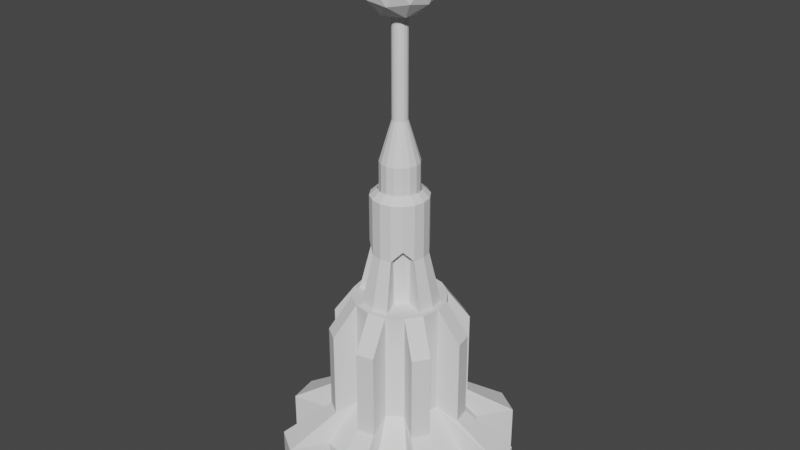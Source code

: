 # Source: TowerAutoRepair.blend  (saved by Blender 3.3.6; exported with 4.5.12 LTS)
import bpy
from mathutils import Matrix  # noqa: F401  (used for matrix-valued properties, if any)

bpy.ops.wm.read_factory_settings(use_empty=True)
scene = bpy.context.scene
scene.name = 'Scene'

# ---- collections
col_collection = bpy.data.collections.new('Collection'); scene.collection.children.link(col_collection)

# ---- world
world_world = bpy.data.worlds.new('World'); scene.world = world_world
world_world.use_nodes = True; world_world.node_tree.nodes.clear()
_N = world_world.node_tree.nodes; _L = world_world.node_tree.links
n0 = _N.new('ShaderNodeOutputWorld'); n0.name = 'World Output'; n0.location = (300, 300)
n1 = _N.new('ShaderNodeBackground'); n1.name = 'Background'; n1.location = (10, 300)
n1.inputs[0].default_value = (0.05088, 0.05088, 0.05088, 1.0)
_L.new(n1.outputs[0], n0.inputs[0])
n0.is_active_output = True
world_world.color = (0.05088, 0.05088, 0.05088)
world_world.use_sun_shadow = False
world_world.sun_shadow_jitter_overblur = 0.0

# ---- meshes
me_cylinder = bpy.data.meshes.new('Cylinder')
me_cylinder.from_pydata([(2.959e-09, 1.184, 0.9545), (-0.5682, 1.672, 0.9545), (0.4533, 1.094, 0.9545), (-0.3328, 0.9792, 2.717), (0.8375, 0.8375, 0.9545), (-0.7773, 0.6821, 2.717), (1.094, 0.4533, 0.9545), (-1.327, 1.165, 0.9545), (1.184, 2.907e-09, 0.9545), (-1.584, 0.7805, 0.9545), (1.094, -0.4533, 0.9545), (-0.9277, 0.4571, 2.717), (0.8375, -0.8375, 0.9545), (-1.032, -0.0673, 2.717), (0.4533, -1.094, 0.9545), (-1.762, -0.1149, 0.9545), (2.959e-09, -1.184, 0.9545), (-1.672, -0.5682, 0.9545), (-0.4533, -1.094, 0.9545), (-0.9792, -0.3328, 2.717), (-0.8375, -0.8375, 0.9545), (-0.6821, -0.7773, 2.717), (-1.094, -0.4533, 0.9545), (-1.165, -1.327, 0.9545), (-1.184, 2.907e-09, 0.9545), (-0.7805, -1.584, 0.9545), (-1.094, 0.4533, 0.9545), (-0.4571, -0.9277, 2.717), (-0.8375, 0.8375, 0.9545), (0.0673, -1.032, 2.717), (-0.4533, 1.094, 0.9545), (0.1149, -1.762, 0.9545), (0.2654, 0.6408, 3.203), (1.712e-09, 0.6936, 3.203), (0.4905, 0.4905, 3.203), (0.6408, 0.2654, 3.203), (0.6936, 1.169e-09, 3.203), (0.6408, -0.2654, 3.203), (0.4905, -0.4905, 3.203), (0.2654, -0.6408, 3.203), (1.712e-09, -0.6936, 3.203), (-0.2654, -0.6408, 3.203), (-0.4905, -0.4905, 3.203), (-0.6408, -0.2654, 3.203), (-0.6936, 1.169e-09, 3.203), (-0.6408, 0.2654, 3.203), (-0.4905, 0.4905, 3.203), (-0.2654, 0.6408, 3.203), (0.5682, -1.672, 0.9545), (0.3328, -0.9792, 2.717), (0.7773, -0.6821, 2.717), (1.327, -1.165, 0.9545), (1.584, -0.7805, 0.9545), (0.9277, -0.4571, 2.717), (1.032, 0.0673, 2.717), (1.762, 0.1149, 0.9545), (1.672, 0.5682, 0.9545), (0.9792, 0.3328, 2.717), (0.6821, 0.7773, 2.717), (1.165, 1.327, 0.9545), (0.7805, 1.584, 0.9545), (0.4571, 0.9277, 2.717), (-0.0673, 1.032, 2.717), (-0.1149, 1.762, 0.9545), (1.712e-09, 0.6936, 1.541), (0.2654, 0.6408, 1.541), (0.4905, 0.4905, 1.541), (0.6408, 0.2654, 1.541), (0.6936, 1.169e-09, 1.541), (0.6408, -0.2654, 1.541), (0.4905, -0.4905, 1.541), (0.2654, -0.6408, 1.541), (1.712e-09, -0.6936, 1.541), (-0.2654, -0.6408, 1.541), (-0.4905, -0.4905, 1.541), (-0.6408, -0.2654, 1.541), (-0.6936, 1.169e-09, 1.541), (-0.6408, 0.2654, 1.541), (-0.4905, 0.4905, 1.541), (-0.2654, 0.6408, 1.541), (-0.3328, 0.9792, 1.42), (-0.7773, 0.6821, 1.42), (-0.9277, 0.4571, 1.42), (-1.032, -0.0673, 1.42), (-0.9792, -0.3328, 1.42), (-0.6821, -0.7773, 1.42), (-0.4571, -0.9277, 1.42), (0.0673, -1.032, 1.42), (0.3328, -0.9792, 1.42), (0.7773, -0.6821, 1.42), (0.9277, -0.4571, 1.42), (1.032, 0.0673, 1.42), (0.9792, 0.3328, 1.42), (0.6821, 0.7773, 1.42), (0.4571, 0.9277, 1.42), (-0.0673, 1.032, 1.42), (3.367e-09, 1.184, 0.2646), (0.4533, 1.094, 0.2646), (0.8375, 0.8375, 0.2646), (1.094, 0.4533, 0.2646), (1.184, 2.907e-09, 0.2646), (1.094, -0.4533, 0.2646), (0.8375, -0.8375, 0.2646), (0.4533, -1.094, 0.2646), (3.367e-09, -1.184, 0.2646), (-0.4533, -1.094, 0.2646), (-0.8375, -0.8375, 0.2646), (-1.094, -0.4533, 0.2646), (-1.184, 2.907e-09, 0.2646), (-1.094, 0.4533, 0.2646), (-0.8375, 0.8375, 0.2646), (-0.4533, 1.094, 0.2646), (0.5682, -1.672, 0.2646), (-1.762, -0.1149, 0.2646), (-1.672, -0.5682, 0.2646), (-0.5682, 1.672, 0.2646), (1.165, 1.327, 0.2646), (0.7805, 1.584, 0.2646), (1.327, -1.165, 0.2646), (-0.1149, 1.762, 0.2646), (1.584, -0.7805, 0.2646), (-1.165, -1.327, 0.2646), (-0.7805, -1.584, 0.2646), (-1.327, 1.165, 0.2646), (-1.584, 0.7805, 0.2646), (0.1149, -1.762, 0.2646), (1.762, 0.1149, 0.2646), (1.672, 0.5682, 0.2646)], [], [(64, 33, 32, 65), (73, 41, 27, 86), (66, 34, 35, 67), (23, 20, 106, 121), (68, 36, 37, 69), (77, 45, 11, 82), (70, 38, 39, 71), (68, 8, 55, 91), (72, 40, 41, 73), (35, 36, 54, 57), (74, 42, 43, 75), (72, 16, 31, 87), (76, 44, 45, 77), (16, 18, 105, 104), (76, 24, 15, 83), (78, 46, 47, 79), (39, 40, 29, 49), (56, 55, 126, 127), (67, 35, 57, 92), (22, 17, 114, 107), (43, 44, 13, 19), (71, 39, 49, 88), (10, 52, 120, 101), (47, 33, 62, 3), (75, 43, 19, 84), (66, 4, 59, 93), (24, 26, 109, 108), (32, 34, 58, 61), (79, 47, 3, 80), (70, 12, 51, 89), (6, 56, 127, 99), (37, 38, 50, 53), (74, 20, 23, 85), (65, 32, 61, 94), (15, 24, 108, 113), (41, 42, 21, 27), (64, 0, 63, 95), (78, 28, 7, 81), (69, 37, 53, 90), (63, 0, 96, 119), (45, 46, 5, 11), (80, 3, 62, 95), (82, 11, 5, 81), (84, 19, 13, 83), (86, 27, 21, 85), (88, 49, 29, 87), (90, 53, 50, 89), (92, 57, 54, 91), (94, 61, 58, 93), (32, 33, 47, 46, 45, 44, 43, 42, 41, 40, 39, 38, 37, 36, 35, 34), (60, 94, 93, 59), (56, 92, 91, 55), (52, 90, 89, 51), (48, 88, 87, 31), (25, 86, 85, 23), (17, 84, 83, 15), (9, 82, 81, 7), (1, 80, 95, 63), (10, 69, 90, 52), (46, 78, 81, 5), (33, 64, 95, 62), (2, 65, 94, 60), (42, 74, 85, 21), (38, 70, 89, 50), (30, 79, 80, 1), (34, 66, 93, 58), (22, 75, 84, 17), (14, 71, 88, 48), (6, 67, 92, 56), (28, 78, 79, 30), (44, 76, 83, 13), (24, 76, 77, 26), (40, 72, 87, 29), (20, 74, 75, 22), (16, 72, 73, 18), (36, 68, 91, 54), (12, 70, 71, 14), (26, 77, 82, 9), (8, 68, 69, 10), (4, 66, 67, 6), (18, 73, 86, 25), (0, 64, 65, 2), (110, 109, 124, 123), (100, 99, 127, 126), (96, 97, 98, 99, 100, 101, 102, 103, 104, 105, 106, 107, 108, 109, 110, 111), (104, 103, 112, 125), (108, 107, 114, 113), (96, 111, 115, 119), (98, 97, 117, 116), (102, 101, 120, 118), (106, 105, 122, 121), (25, 23, 121, 122), (8, 10, 101, 100), (0, 2, 97, 96), (30, 1, 115, 111), (1, 63, 119, 115), (18, 25, 122, 105), (60, 59, 116, 117), (59, 4, 98, 116), (28, 30, 111, 110), (7, 28, 110, 123), (48, 31, 125, 112), (26, 9, 124, 109), (20, 22, 107, 106), (2, 60, 117, 97), (9, 7, 123, 124), (12, 14, 103, 102), (51, 12, 102, 118), (4, 6, 99, 98), (52, 51, 118, 120), (31, 16, 104, 125), (17, 15, 113, 114), (14, 48, 112, 103), (55, 8, 100, 126)])
_uv = me_cylinder.uv_layers.new(name='UVMap')
_uv.uv.foreach_set('vector', [1.0, 0.625, 1.0, 1.0, 0.9375, 1.0, 0.9375, 0.625, 0.4375, 0.625, 0.4375, 1.0, 0.4375, 1.0, 0.4375, 0.625, 0.875, 0.625, 0.875, 1.0, 0.8125, 1.0, 0.8125, 0.625, 0.375, 0.5, 0.375, 0.5, 0.375, 0.5, 0.375, 0.5, 0.75, 0.625, 0.75, 1.0, 0.6875, 1.0, 0.6875, 0.625, 0.1875, 0.625, 0.1875, 1.0, 0.1875, 1.0, 0.1875, 0.625, 0.625, 0.625, 0.625, 1.0, 0.5625, 1.0, 0.5625, 0.625, 0.75, 0.625, 0.75, 0.5, 0.75, 0.5, 0.75, 0.625, 0.5, 0.625, 0.5, 1.0, 0.4375, 1.0, 0.4375, 0.625, 0.8125, 1.0, 0.75, 1.0, 0.75, 1.0, 0.8125, 1.0, 0.375, 0.625, 0.375, 1.0, 0.3125, 1.0, 0.3125, 0.625, 0.5, 0.625, 0.5, 0.5, 0.5, 0.5, 0.5, 0.625, 0.25, 0.625, 0.25, 1.0, 0.1875, 1.0, 0.1875, 0.625, 0.5, 0.5, 0.4375, 0.5, 0.4375, 0.5, 0.5, 0.5, 0.25, 0.625, 0.25, 0.5, 0.25, 0.5, 0.25, 0.625, 0.125, 0.625, 0.125, 1.0, 0.0625, 1.0, 0.0625, 0.625, 0.5625, 1.0, 0.5, 1.0, 0.5, 1.0, 0.5625, 1.0, 0.8125, 0.5, 0.75, 0.5, 0.75, 0.5, 0.8125, 0.5, 0.8125, 0.625, 0.8125, 1.0, 0.8125, 1.0, 0.8125, 0.625, 0.3125, 0.5, 0.3125, 0.5, 0.3125, 0.5, 0.3125, 0.5, 0.3125, 1.0, 0.25, 1.0, 0.25, 1.0, 0.3125, 1.0, 0.5625, 0.625, 0.5625, 1.0, 0.5625, 1.0, 0.5625, 0.625, 0.6875, 0.5, 0.6875, 0.5, 0.6875, 0.5, 0.6875, 0.5, 0.0625, 1.0, 0.0, 1.0, 0.0, 1.0, 0.0625, 1.0, 0.3125, 0.625, 0.3125, 1.0, 0.3125, 1.0, 0.3125, 0.625, 0.875, 0.625, 0.875, 0.5, 0.875, 0.5, 0.875, 0.625, 0.25, 0.5, 0.1875, 0.5, 0.1875, 0.5, 0.25, 0.5, 0.9375, 1.0, 0.875, 1.0, 0.875, 1.0, 0.9375, 1.0, 0.0625, 0.625, 0.0625, 1.0, 0.0625, 1.0, 0.0625, 0.625, 0.625, 0.625, 0.625, 0.5, 0.625, 0.5, 0.625, 0.625, 0.8125, 0.5, 0.8125, 0.5, 0.8125, 0.5, 0.8125, 0.5, 0.6875, 1.0, 0.625, 1.0, 0.625, 1.0, 0.6875, 1.0, 0.375, 0.625, 0.375, 0.5, 0.375, 0.5, 0.375, 0.625, 0.9375, 0.625, 0.9375, 1.0, 0.9375, 1.0, 0.9375, 0.625, 0.25, 0.5, 0.25, 0.5, 0.25, 0.5, 0.25, 0.5, 0.4375, 1.0, 0.375, 1.0, 0.375, 1.0, 0.4375, 1.0, 1.0, 0.625, 1.0, 0.5, 1.0, 0.5, 1.0, 0.625, 0.125, 0.625, 0.125, 0.5, 0.125, 0.5, 0.125, 0.625, 0.6875, 0.625, 0.6875, 1.0, 0.6875, 1.0, 0.6875, 0.625, 1.0, 0.5, 1.0, 0.5, 1.0, 0.5, 1.0, 0.5, 0.1875, 1.0, 0.125, 1.0, 0.125, 1.0, 0.1875, 1.0, 0.0625, 0.625, 0.0625, 1.0, 0.0, 1.0, 0.0, 0.625, 0.1875, 0.625, 0.1875, 1.0, 0.125, 1.0, 0.125, 0.625, 0.3125, 0.625, 0.3125, 1.0, 0.25, 1.0, 0.25, 0.625, 0.4375, 0.625, 0.4375, 1.0, 0.375, 1.0, 0.375, 0.625, 0.5625, 0.625, 0.5625, 1.0, 0.5, 1.0, 0.5, 0.625, 0.6875, 0.625, 0.6875, 1.0, 0.625, 1.0, 0.625, 0.625, 0.8125, 0.625, 0.8125, 1.0, 0.75, 1.0, 0.75, 0.625, 0.9375, 0.625, 0.9375, 1.0, 0.875, 1.0, 0.875, 0.625, 0.9375, 1.0, 0.0, 1.0, 0.0625, 1.0, 0.125, 1.0, 0.1875, 1.0, 0.25, 1.0, 0.3125, 1.0, 0.375, 1.0, 0.4375, 1.0, 0.5, 1.0, 0.5625, 1.0, 0.625, 1.0, 0.6875, 1.0, 0.75, 1.0, 0.8125, 1.0, 0.875, 1.0, 0.9375, 0.5, 0.9375, 0.625, 0.875, 0.625, 0.875, 0.5, 0.8125, 0.5, 0.8125, 0.625, 0.75, 0.625, 0.75, 0.5, 0.6875, 0.5, 0.6875, 0.625, 0.625, 0.625, 0.625, 0.5, 0.5625, 0.5, 0.5625, 0.625, 0.5, 0.625, 0.5, 0.5, 0.4375, 0.5, 0.4375, 0.625, 0.375, 0.625, 0.375, 0.5, 0.3125, 0.5, 0.3125, 0.625, 0.25, 0.625, 0.25, 0.5, 0.1875, 0.5, 0.1875, 0.625, 0.125, 0.625, 0.125, 0.5, 0.0625, 0.5, 0.0625, 0.625, 0.0, 0.625, 0.0, 0.5, 0.6875, 0.5, 0.6875, 0.625, 0.6875, 0.625, 0.6875, 0.5, 0.125, 1.0, 0.125, 0.625, 0.125, 0.625, 0.125, 1.0, 1.0, 1.0, 1.0, 0.625, 1.0, 0.625, 1.0, 1.0, 0.9375, 0.5, 0.9375, 0.625, 0.9375, 0.625, 0.9375, 0.5, 0.375, 1.0, 0.375, 0.625, 0.375, 0.625, 0.375, 1.0, 0.625, 1.0, 0.625, 0.625, 0.625, 0.625, 0.625, 1.0, 0.0625, 0.5, 0.0625, 0.625, 0.0625, 0.625, 0.0625, 0.5, 0.875, 1.0, 0.875, 0.625, 0.875, 0.625, 0.875, 1.0, 0.3125, 0.5, 0.3125, 0.625, 0.3125, 0.625, 0.3125, 0.5, 0.5625, 0.5, 0.5625, 0.625, 0.5625, 0.625, 0.5625, 0.5, 0.8125, 0.5, 0.8125, 0.625, 0.8125, 0.625, 0.8125, 0.5, 0.125, 0.5, 0.125, 0.625, 0.0625, 0.625, 0.0625, 0.5, 0.25, 1.0, 0.25, 0.625, 0.25, 0.625, 0.25, 1.0, 0.25, 0.5, 0.25, 0.625, 0.1875, 0.625, 0.1875, 0.5, 0.5, 1.0, 0.5, 0.625, 0.5, 0.625, 0.5, 1.0, 0.375, 0.5, 0.375, 0.625, 0.3125, 0.625, 0.3125, 0.5, 0.5, 0.5, 0.5, 0.625, 0.4375, 0.625, 0.4375, 0.5, 0.75, 1.0, 0.75, 0.625, 0.75, 0.625, 0.75, 1.0, 0.625, 0.5, 0.625, 0.625, 0.5625, 0.625, 0.5625, 0.5, 0.1875, 0.5, 0.1875, 0.625, 0.1875, 0.625, 0.1875, 0.5, 0.75, 0.5, 0.75, 0.625, 0.6875, 0.625, 0.6875, 0.5, 0.875, 0.5, 0.875, 0.625, 0.8125, 0.625, 0.8125, 0.5, 0.4375, 0.5, 0.4375, 0.625, 0.4375, 0.625, 0.4375, 0.5, 1.0, 0.5, 1.0, 0.625, 0.9375, 0.625, 0.9375, 0.5, 0.5803, 0.4197, 0.5283, 0.3418, 0.5283, 0.3418, 0.5803, 0.4197, 0.99, 0.25, 0.9717, 0.3418, 0.9717, 0.3418, 0.99, 0.25, 0.75, 0.49, 0.8418, 0.4717, 0.9197, 0.4197, 0.9717, 0.3418, 0.99, 0.25, 0.9717, 0.1582, 0.9197, 0.08029, 0.8418, 0.02827, 0.75, 0.01, 0.6582, 0.02827, 0.5803, 0.08029, 0.5283, 0.1582, 0.51, 0.25, 0.5283, 0.3418, 0.5803, 0.4197, 0.6582, 0.4717, 0.75, 0.01, 0.8418, 0.02827, 0.8418, 0.02827, 0.75, 0.01, 0.51, 0.25, 0.5283, 0.1582, 0.5283, 0.1582, 0.51, 0.25, 0.75, 0.49, 0.6582, 0.4717, 0.6582, 0.4717, 0.75, 0.49, 0.9197, 0.4197, 0.8418, 0.4717, 0.8418, 0.4717, 0.9197, 0.4197, 0.9197, 0.08029, 0.9717, 0.1582, 0.9717, 0.1582, 0.9197, 0.08029, 0.5803, 0.08029, 0.6582, 0.02827, 0.6582, 0.02827, 0.5803, 0.08029, 0.4375, 0.5, 0.375, 0.5, 0.375, 0.5, 0.4375, 0.5, 0.75, 0.5, 0.6875, 0.5, 0.6875, 0.5, 0.75, 0.5, 1.0, 0.5, 0.9375, 0.5, 0.9375, 0.5, 1.0, 0.5, 0.0625, 0.5, 0.0625, 0.5, 0.0625, 0.5, 0.0625, 0.5, 0.0625, 0.5, 0.0, 0.5, 0.0, 0.5, 0.0625, 0.5, 0.4375, 0.5, 0.4375, 0.5, 0.4375, 0.5, 0.4375, 0.5, 0.9375, 0.5, 0.875, 0.5, 0.875, 0.5, 0.9375, 0.5, 0.875, 0.5, 0.875, 0.5, 0.875, 0.5, 0.875, 0.5, 0.125, 0.5, 0.0625, 0.5, 0.0625, 0.5, 0.125, 0.5, 0.125, 0.5, 0.125, 0.5, 0.125, 0.5, 0.125, 0.5, 0.5625, 0.5, 0.5, 0.5, 0.5, 0.5, 0.5625, 0.5, 0.1875, 0.5, 0.1875, 0.5, 0.1875, 0.5, 0.1875, 0.5, 0.375, 0.5, 0.3125, 0.5, 0.3125, 0.5, 0.375, 0.5, 0.9375, 0.5, 0.9375, 0.5, 0.9375, 0.5, 0.9375, 0.5, 0.1875, 0.5, 0.125, 0.5, 0.125, 0.5, 0.1875, 0.5, 0.625, 0.5, 0.5625, 0.5, 0.5625, 0.5, 0.625, 0.5, 0.625, 0.5, 0.625, 0.5, 0.625, 0.5, 0.625, 0.5, 0.875, 0.5, 0.8125, 0.5, 0.8125, 0.5, 0.875, 0.5, 0.6875, 0.5, 0.625, 0.5, 0.625, 0.5, 0.6875, 0.5, 0.5, 0.5, 0.5, 0.5, 0.5, 0.5, 0.5, 0.5, 0.3125, 0.5, 0.25, 0.5, 0.25, 0.5, 0.3125, 0.5, 0.5625, 0.5, 0.5625, 0.5, 0.5625, 0.5, 0.5625, 0.5, 0.75, 0.5, 0.75, 0.5, 0.75, 0.5, 0.75, 0.5])
me_cylinder.update()
me_cylinder_001 = bpy.data.meshes.new('Cylinder.001')
me_cylinder_001.from_pydata([(1.837e-09, 0.2189, 0.001099), (3.864e-09, 0.08551, 2.05), (0.08377, 0.2022, 0.001099), (0.03272, 0.079, 2.05), (0.1548, 0.1548, 0.001099), (0.06046, 0.06046, 2.05), (0.2022, 0.08377, 0.001099), (0.079, 0.03272, 2.05), (0.2189, 6.241e-09, 0.001099), (0.08551, 7.254e-09, 2.05), (0.2022, -0.08377, 0.001099), (0.079, -0.03272, 2.05), (0.1548, -0.1548, 0.001099), (0.06046, -0.06046, 2.05), (0.08377, -0.2022, 0.001099), (0.03272, -0.079, 2.05), (1.837e-09, -0.2189, 0.001099), (3.864e-09, -0.08551, 2.05), (-0.08377, -0.2022, 0.001099), (-0.03272, -0.079, 2.05), (-0.1548, -0.1548, 0.001099), (-0.06046, -0.06046, 2.05), (-0.2022, -0.08377, 0.001099), (-0.079, -0.03272, 2.05), (-0.2189, 6.241e-09, 0.001099), (-0.08551, 7.254e-09, 2.05), (-0.2022, 0.08377, 0.001099), (-0.079, 0.03272, 2.05), (-0.1548, 0.1548, 0.001099), (-0.06046, 0.06046, 2.05), (-0.08377, 0.2022, 0.001099), (-0.03272, 0.079, 2.05), (0.08377, 0.2022, 1.6), (1.837e-09, 0.2189, 1.6), (0.1548, 0.1548, 1.6), (0.2022, 0.08377, 1.6), (0.2189, 6.241e-09, 1.6), (0.2022, -0.08377, 1.6), (0.1548, -0.1548, 1.6), (0.08377, -0.2022, 1.6), (1.837e-09, -0.2189, 1.6), (-0.08377, -0.2022, 1.6), (-0.1548, -0.1548, 1.6), (-0.2022, -0.08377, 1.6), (-0.2189, 6.241e-09, 1.6), (-0.2022, 0.08377, 1.6), (-0.1548, 0.1548, 1.6), (-0.08377, 0.2022, 1.6), (0.03272, 0.079, 3.2), (1.703e-07, 0.08551, 3.2), (0.06046, 0.06046, 3.2), (0.079, 0.03272, 3.2), (0.08551, 7.254e-09, 3.2), (0.079, -0.03272, 3.2), (0.06046, -0.06046, 3.2), (0.03272, -0.079, 3.2), (1.703e-07, -0.08551, 3.2), (-0.03272, -0.079, 3.2), (-0.06046, -0.06046, 3.2), (-0.079, -0.03272, 3.2), (-0.08551, 7.254e-09, 3.2), (-0.079, 0.03272, 3.2), (-0.06046, 0.06046, 3.2), (-0.03272, 0.079, 3.2), (0.03272, 0.079, 3.2), (1.703e-07, 0.08551, 3.2), (0.06046, 0.06046, 3.2), (0.079, 0.03272, 3.2), (0.08551, 7.254e-09, 3.2), (0.079, -0.03272, 3.2), (0.06046, -0.06046, 3.2), (0.03272, -0.079, 3.2), (1.703e-07, -0.08551, 3.2), (-0.03272, -0.079, 3.2), (-0.06046, -0.06046, 3.2), (-0.079, -0.03272, 3.2), (-0.08551, 7.254e-09, 3.2), (-0.079, 0.03272, 3.2), (-0.06046, 0.06046, 3.2), (-0.03272, 0.079, 3.2), (-8.311e-10, 2.909e-09, 3.086), (0.2998, -0.2178, 3.315), (-0.1145, -0.3525, 3.315), (-0.3706, 2.909e-09, 3.315), (-0.1145, 0.3525, 3.315), (0.2998, 0.2178, 3.315), (0.1145, -0.3525, 3.685), (-0.2998, -0.2178, 3.685), (-0.2998, 0.2178, 3.685), (0.1145, 0.3525, 3.685), (0.3706, 2.909e-09, 3.685), (-8.311e-10, 2.909e-09, 3.914), (-0.06731, -0.2072, 3.148), (0.1762, -0.128, 3.148), (0.1089, -0.3352, 3.282), (0.3525, 2.909e-09, 3.282), (0.1762, 0.128, 3.148), (-0.2178, 2.909e-09, 3.148), (-0.2851, -0.2072, 3.282), (-0.06731, 0.2072, 3.148), (-0.2851, 0.2072, 3.282), (0.1089, 0.3352, 3.282), (0.3941, -0.128, 3.5), (0.3941, 0.128, 3.5), (-8.311e-10, -0.4143, 3.5), (0.2435, -0.3352, 3.5), (-0.3941, -0.128, 3.5), (-0.2435, -0.3352, 3.5), (-0.2435, 0.3352, 3.5), (-0.3941, 0.128, 3.5), (0.2435, 0.3352, 3.5), (-8.311e-10, 0.4143, 3.5), (0.2851, -0.2072, 3.718), (-0.1089, -0.3352, 3.718), (-0.3525, 2.909e-09, 3.718), (-0.1089, 0.3352, 3.718), (0.2851, 0.2072, 3.718), (0.06731, -0.2072, 3.852), (0.2178, 2.909e-09, 3.852), (-0.1762, -0.128, 3.852), (-0.1762, 0.128, 3.852), (0.06731, 0.2072, 3.852)], [], [(0, 33, 32, 2), (2, 32, 34, 4), (4, 34, 35, 6), (6, 35, 36, 8), (8, 36, 37, 10), (10, 37, 38, 12), (12, 38, 39, 14), (14, 39, 40, 16), (16, 40, 41, 18), (18, 41, 42, 20), (20, 42, 43, 22), (22, 43, 44, 24), (24, 44, 45, 26), (26, 45, 46, 28), (25, 23, 59, 60), (28, 46, 47, 30), (30, 47, 33, 0), (0, 2, 4, 6, 8, 10, 12, 14, 16, 18, 20, 22, 24, 26, 28, 30), (1, 3, 32, 33), (3, 5, 34, 32), (5, 7, 35, 34), (7, 9, 36, 35), (9, 11, 37, 36), (11, 13, 38, 37), (13, 15, 39, 38), (15, 17, 40, 39), (17, 19, 41, 40), (19, 21, 42, 41), (21, 23, 43, 42), (23, 25, 44, 43), (25, 27, 45, 44), (27, 29, 46, 45), (29, 31, 47, 46), (31, 1, 33, 47), (54, 53, 69, 70), (11, 9, 52, 53), (27, 25, 60, 61), (13, 11, 53, 54), (29, 27, 61, 62), (15, 13, 54, 55), (31, 29, 62, 63), (17, 15, 55, 56), (3, 1, 49, 48), (1, 31, 63, 49), (19, 17, 56, 57), (5, 3, 48, 50), (21, 19, 57, 58), (7, 5, 50, 51), (23, 21, 58, 59), (9, 7, 51, 52), (64, 65, 79, 78, 77, 76, 75, 74, 73, 72, 71, 70, 69, 68, 67, 66), (62, 61, 77, 78), (55, 54, 70, 71), (63, 62, 78, 79), (56, 55, 71, 72), (48, 49, 65, 64), (49, 63, 79, 65), (57, 56, 72, 73), (50, 48, 64, 66), (58, 57, 73, 74), (51, 50, 66, 67), (59, 58, 74, 75), (52, 51, 67, 68), (60, 59, 75, 76), (53, 52, 68, 69), (61, 60, 76, 77), (80, 93, 92), (81, 93, 95), (80, 92, 97), (80, 97, 99), (80, 99, 96), (81, 95, 102), (82, 94, 104), (83, 98, 106), (84, 100, 108), (85, 101, 110), (81, 102, 105), (82, 104, 107), (83, 106, 109), (84, 108, 111), (85, 110, 103), (86, 112, 117), (87, 113, 119), (88, 114, 120), (89, 115, 121), (90, 116, 118), (118, 121, 91), (118, 116, 121), (116, 89, 121), (121, 120, 91), (121, 115, 120), (115, 88, 120), (120, 119, 91), (120, 114, 119), (114, 87, 119), (119, 117, 91), (119, 113, 117), (113, 86, 117), (117, 118, 91), (117, 112, 118), (112, 90, 118), (103, 116, 90), (103, 110, 116), (110, 89, 116), (111, 115, 89), (111, 108, 115), (108, 88, 115), (109, 114, 88), (109, 106, 114), (106, 87, 114), (107, 113, 87), (107, 104, 113), (104, 86, 113), (105, 112, 86), (105, 102, 112), (102, 90, 112), (110, 111, 89), (110, 101, 111), (101, 84, 111), (108, 109, 88), (108, 100, 109), (100, 83, 109), (106, 107, 87), (106, 98, 107), (98, 82, 107), (104, 105, 86), (104, 94, 105), (94, 81, 105), (102, 103, 90), (102, 95, 103), (95, 85, 103), (96, 101, 85), (96, 99, 101), (99, 84, 101), (99, 100, 84), (99, 97, 100), (97, 83, 100), (97, 98, 83), (97, 92, 98), (92, 82, 98), (95, 96, 85), (95, 93, 96), (93, 80, 96), (92, 94, 82), (92, 93, 94), (93, 81, 94)])
_uv = me_cylinder_001.uv_layers.new(name='UVMap')
_uv.uv.foreach_set('vector', [1.0, 0.5, 1.0, 1.0, 0.9375, 1.0, 0.9375, 0.5, 0.9375, 0.5, 0.9375, 1.0, 0.875, 1.0, 0.875, 0.5, 0.875, 0.5, 0.875, 1.0, 0.8125, 1.0, 0.8125, 0.5, 0.8125, 0.5, 0.8125, 1.0, 0.75, 1.0, 0.75, 0.5, 0.75, 0.5, 0.75, 1.0, 0.6875, 1.0, 0.6875, 0.5, 0.6875, 0.5, 0.6875, 1.0, 0.625, 1.0, 0.625, 0.5, 0.625, 0.5, 0.625, 1.0, 0.5625, 1.0, 0.5625, 0.5, 0.5625, 0.5, 0.5625, 1.0, 0.5, 1.0, 0.5, 0.5, 0.5, 0.5, 0.5, 1.0, 0.4375, 1.0, 0.4375, 0.5, 0.4375, 0.5, 0.4375, 1.0, 0.375, 1.0, 0.375, 0.5, 0.375, 0.5, 0.375, 1.0, 0.3125, 1.0, 0.3125, 0.5, 0.3125, 0.5, 0.3125, 1.0, 0.25, 1.0, 0.25, 0.5, 0.25, 0.5, 0.25, 1.0, 0.1875, 1.0, 0.1875, 0.5, 0.1875, 0.5, 0.1875, 1.0, 0.125, 1.0, 0.125, 0.5, 0.1563, 0.25, 0.1634, 0.2141, 0.1634, 0.2141, 0.1563, 0.25, 0.125, 0.5, 0.125, 1.0, 0.0625, 1.0, 0.0625, 0.5, 0.0625, 0.5, 0.0625, 1.0, 0.0, 1.0, 0.0, 0.5, 0.75, 0.49, 0.8418, 0.4717, 0.9197, 0.4197, 0.9717, 0.3418, 0.99, 0.25, 0.9717, 0.1582, 0.9197, 0.08029, 0.8418, 0.02827, 0.75, 0.01, 0.6582, 0.02827, 0.5803, 0.08029, 0.5283, 0.1582, 0.51, 0.25, 0.5283, 0.3418, 0.5803, 0.4197, 0.6582, 0.4717, 0.25, 0.3437, 0.2859, 0.3366, 0.3418, 0.4717, 0.25, 0.49, 0.2859, 0.3366, 0.3163, 0.3163, 0.4197, 0.4197, 0.3418, 0.4717, 0.3163, 0.3163, 0.3366, 0.2859, 0.4717, 0.3418, 0.4197, 0.4197, 0.3366, 0.2859, 0.3437, 0.25, 0.49, 0.25, 0.4717, 0.3418, 0.3437, 0.25, 0.3366, 0.2141, 0.4717, 0.1582, 0.49, 0.25, 0.3366, 0.2141, 0.3163, 0.1837, 0.4197, 0.08029, 0.4717, 0.1582, 0.3163, 0.1837, 0.2859, 0.1634, 0.3418, 0.02827, 0.4197, 0.08029, 0.2859, 0.1634, 0.25, 0.1563, 0.25, 0.01, 0.3418, 0.02827, 0.25, 0.1563, 0.2141, 0.1634, 0.1582, 0.02827, 0.25, 0.01, 0.2141, 0.1634, 0.1837, 0.1837, 0.08029, 0.08029, 0.1582, 0.02827, 0.1837, 0.1837, 0.1634, 0.2141, 0.02827, 0.1582, 0.08029, 0.08029, 0.1634, 0.2141, 0.1563, 0.25, 0.01, 0.25, 0.02827, 0.1582, 0.1563, 0.25, 0.1634, 0.2859, 0.02827, 0.3418, 0.01, 0.25, 0.1634, 0.2859, 0.1837, 0.3163, 0.08029, 0.4197, 0.02827, 0.3418, 0.1837, 0.3163, 0.2141, 0.3366, 0.1582, 0.4717, 0.08029, 0.4197, 0.2141, 0.3366, 0.25, 0.3437, 0.25, 0.49, 0.1582, 0.4717, 0.3163, 0.1837, 0.3366, 0.2141, 0.3366, 0.2141, 0.3163, 0.1837, 0.3366, 0.2141, 0.3437, 0.25, 0.3437, 0.25, 0.3366, 0.2141, 0.1634, 0.2859, 0.1563, 0.25, 0.1563, 0.25, 0.1634, 0.2859, 0.3163, 0.1837, 0.3366, 0.2141, 0.3366, 0.2141, 0.3163, 0.1837, 0.1837, 0.3163, 0.1634, 0.2859, 0.1634, 0.2859, 0.1837, 0.3163, 0.2859, 0.1634, 0.3163, 0.1837, 0.3163, 0.1837, 0.2859, 0.1634, 0.2141, 0.3366, 0.1837, 0.3163, 0.1837, 0.3163, 0.2141, 0.3366, 0.25, 0.1563, 0.2859, 0.1634, 0.2859, 0.1634, 0.25, 0.1563, 0.2859, 0.3366, 0.25, 0.3437, 0.25, 0.3437, 0.2859, 0.3366, 0.25, 0.3437, 0.2141, 0.3366, 0.2141, 0.3366, 0.25, 0.3437, 0.2141, 0.1634, 0.25, 0.1563, 0.25, 0.1563, 0.2141, 0.1634, 0.3163, 0.3163, 0.2859, 0.3366, 0.2859, 0.3366, 0.3163, 0.3163, 0.1837, 0.1837, 0.2141, 0.1634, 0.2141, 0.1634, 0.1837, 0.1837, 0.3366, 0.2859, 0.3163, 0.3163, 0.3163, 0.3163, 0.3366, 0.2859, 0.1634, 0.2141, 0.1837, 0.1837, 0.1837, 0.1837, 0.1634, 0.2141, 0.3437, 0.25, 0.3366, 0.2859, 0.3366, 0.2859, 0.3437, 0.25, 0.2859, 0.3366, 0.25, 0.3437, 0.2141, 0.3366, 0.1837, 0.3163, 0.1634, 0.2859, 0.1563, 0.25, 0.1634, 0.2141, 0.1837, 0.1837, 0.2141, 0.1634, 0.25, 0.1563, 0.2859, 0.1634, 0.3163, 0.1837, 0.3366, 0.2141, 0.3437, 0.25, 0.3366, 0.2859, 0.3163, 0.3163, 0.1837, 0.3163, 0.1634, 0.2859, 0.1634, 0.2859, 0.1837, 0.3163, 0.2859, 0.1634, 0.3163, 0.1837, 0.3163, 0.1837, 0.2859, 0.1634, 0.2141, 0.3366, 0.1837, 0.3163, 0.1837, 0.3163, 0.2141, 0.3366, 0.25, 0.1563, 0.2859, 0.1634, 0.2859, 0.1634, 0.25, 0.1563, 0.2859, 0.3366, 0.25, 0.3437, 0.25, 0.3437, 0.2859, 0.3366, 0.25, 0.3437, 0.2141, 0.3366, 0.2141, 0.3366, 0.25, 0.3437, 0.2141, 0.1634, 0.25, 0.1563, 0.25, 0.1563, 0.2141, 0.1634, 0.3163, 0.3163, 0.2859, 0.3366, 0.2859, 0.3366, 0.3163, 0.3163, 0.1837, 0.1837, 0.2141, 0.1634, 0.2141, 0.1634, 0.1837, 0.1837, 0.3366, 0.2859, 0.3163, 0.3163, 0.3163, 0.3163, 0.3366, 0.2859, 0.1634, 0.2141, 0.1837, 0.1837, 0.1837, 0.1837, 0.1634, 0.2141, 0.3437, 0.25, 0.3366, 0.2859, 0.3366, 0.2859, 0.3437, 0.25, 0.1563, 0.25, 0.1634, 0.2141, 0.1634, 0.2141, 0.1563, 0.25, 0.3366, 0.2141, 0.3437, 0.25, 0.3437, 0.25, 0.3366, 0.2141, 0.1634, 0.2859, 0.1563, 0.25, 0.1563, 0.25, 0.1634, 0.2859, 0.1818, 0.0, 0.2273, 0.07873, 0.1364, 0.07873, 0.2727, 0.1575, 0.3182, 0.07873, 0.3636, 0.1575, 0.9091, 0.0, 0.9545, 0.07873, 0.8636, 0.07873, 0.7273, 0.0, 0.7727, 0.07873, 0.6818, 0.07873, 0.5455, 0.0, 0.5909, 0.07873, 0.5, 0.07873, 0.2727, 0.1575, 0.3636, 0.1575, 0.3182, 0.2362, 0.09091, 0.1575, 0.1818, 0.1575, 0.1364, 0.2362, 0.8182, 0.1575, 0.9091, 0.1575, 0.8636, 0.2362, 0.6364, 0.1575, 0.7273, 0.1575, 0.6818, 0.2362, 0.4545, 0.1575, 0.5455, 0.1575, 0.5, 0.2362, 0.2727, 0.1575, 0.3182, 0.2362, 0.2273, 0.2362, 0.09091, 0.1575, 0.1364, 0.2362, 0.04546, 0.2362, 0.8182, 0.1575, 0.8636, 0.2362, 0.7727, 0.2362, 0.6364, 0.1575, 0.6818, 0.2362, 0.5909, 0.2362, 0.4545, 0.1575, 0.5, 0.2362, 0.4091, 0.2362, 0.1818, 0.3149, 0.2727, 0.3149, 0.2273, 0.3937, 0.0, 0.3149, 0.09091, 0.3149, 0.04546, 0.3937, 0.7273, 0.3149, 0.8182, 0.3149, 0.7727, 0.3937, 0.5455, 0.3149, 0.6364, 0.3149, 0.5909, 0.3937, 0.3636, 0.3149, 0.4545, 0.3149, 0.4091, 0.3937, 0.4091, 0.3937, 0.5, 0.3937, 0.4545, 0.4724, 0.4091, 0.3937, 0.4545, 0.3149, 0.5, 0.3937, 0.4545, 0.3149, 0.5455, 0.3149, 0.5, 0.3937, 0.5909, 0.3937, 0.6818, 0.3937, 0.6364, 0.4724, 0.5909, 0.3937, 0.6364, 0.3149, 0.6818, 0.3937, 0.6364, 0.3149, 0.7273, 0.3149, 0.6818, 0.3937, 0.7727, 0.3937, 0.8636, 0.3937, 0.8182, 0.4724, 0.7727, 0.3937, 0.8182, 0.3149, 0.8636, 0.3937, 0.8182, 0.3149, 0.9091, 0.3149, 0.8636, 0.3937, 0.04546, 0.3937, 0.1364, 0.3937, 0.09091, 0.4724, 0.04546, 0.3937, 0.09091, 0.3149, 0.1364, 0.3937, 0.09091, 0.3149, 0.1818, 0.3149, 0.1364, 0.3937, 0.2273, 0.3937, 0.3182, 0.3937, 0.2727, 0.4724, 0.2273, 0.3937, 0.2727, 0.3149, 0.3182, 0.3937, 0.2727, 0.3149, 0.3636, 0.3149, 0.3182, 0.3937, 0.4091, 0.2362, 0.4545, 0.3149, 0.3636, 0.3149, 0.4091, 0.2362, 0.5, 0.2362, 0.4545, 0.3149, 0.5, 0.2362, 0.5455, 0.3149, 0.4545, 0.3149, 0.5909, 0.2362, 0.6364, 0.3149, 0.5455, 0.3149, 0.5909, 0.2362, 0.6818, 0.2362, 0.6364, 0.3149, 0.6818, 0.2362, 0.7273, 0.3149, 0.6364, 0.3149, 0.7727, 0.2362, 0.8182, 0.3149, 0.7273, 0.3149, 0.7727, 0.2362, 0.8636, 0.2362, 0.8182, 0.3149, 0.8636, 0.2362, 0.9091, 0.3149, 0.8182, 0.3149, 0.04546, 0.2362, 0.09091, 0.3149, 0.0, 0.3149, 0.04546, 0.2362, 0.1364, 0.2362, 0.09091, 0.3149, 0.1364, 0.2362, 0.1818, 0.3149, 0.09091, 0.3149, 0.2273, 0.2362, 0.2727, 0.3149, 0.1818, 0.3149, 0.2273, 0.2362, 0.3182, 0.2362, 0.2727, 0.3149, 0.3182, 0.2362, 0.3636, 0.3149, 0.2727, 0.3149, 0.5, 0.2362, 0.5909, 0.2362, 0.5455, 0.3149, 0.5, 0.2362, 0.5455, 0.1575, 0.5909, 0.2362, 0.5455, 0.1575, 0.6364, 0.1575, 0.5909, 0.2362, 0.6818, 0.2362, 0.7727, 0.2362, 0.7273, 0.3149, 0.6818, 0.2362, 0.7273, 0.1575, 0.7727, 0.2362, 0.7273, 0.1575, 0.8182, 0.1575, 0.7727, 0.2362, 0.8636, 0.2362, 0.9545, 0.2362, 0.9091, 0.3149, 0.8636, 0.2362, 0.9091, 0.1575, 0.9545, 0.2362, 0.9091, 0.1575, 1.0, 0.1575, 0.9545, 0.2362, 0.1364, 0.2362, 0.2273, 0.2362, 0.1818, 0.3149, 0.1364, 0.2362, 0.1818, 0.1575, 0.2273, 0.2362, 0.1818, 0.1575, 0.2727, 0.1575, 0.2273, 0.2362, 0.3182, 0.2362, 0.4091, 0.2362, 0.3636, 0.3149, 0.3182, 0.2362, 0.3636, 0.1575, 0.4091, 0.2362, 0.3636, 0.1575, 0.4545, 0.1575, 0.4091, 0.2362, 0.5, 0.07873, 0.5455, 0.1575, 0.4545, 0.1575, 0.5, 0.07873, 0.5909, 0.07873, 0.5455, 0.1575, 0.5909, 0.07873, 0.6364, 0.1575, 0.5455, 0.1575, 0.6818, 0.07873, 0.7273, 0.1575, 0.6364, 0.1575, 0.6818, 0.07873, 0.7727, 0.07873, 0.7273, 0.1575, 0.7727, 0.07873, 0.8182, 0.1575, 0.7273, 0.1575, 0.8636, 0.07873, 0.9091, 0.1575, 0.8182, 0.1575, 0.8636, 0.07873, 0.9545, 0.07873, 0.9091, 0.1575, 0.9545, 0.07873, 1.0, 0.1575, 0.9091, 0.1575, 0.3636, 0.1575, 0.4091, 0.07873, 0.4545, 0.1575, 0.3636, 0.1575, 0.3182, 0.07873, 0.4091, 0.07873, 0.3182, 0.07873, 0.3636, 0.0, 0.4091, 0.07873, 0.1364, 0.07873, 0.1818, 0.1575, 0.09091, 0.1575, 0.1364, 0.07873, 0.2273, 0.07873, 0.1818, 0.1575, 0.2273, 0.07873, 0.2727, 0.1575, 0.1818, 0.1575])
me_cylinder_001.update()
me_cylinder_002 = bpy.data.meshes.new('Cylinder.002')
me_cylinder_002.from_pydata([(0.0, 0.7451, -1.0), (0.0, 0.7451, 1.244), (0.2851, 0.6884, -1.0), (0.2851, 0.6884, 1.244), (0.5269, 0.5269, -0.6222), (0.5269, 0.5269, 1.244), (0.6884, 0.2851, -1.0), (0.6884, 0.2851, 1.244), (0.7451, 0.0, -1.0), (0.7451, 0.0, 1.244), (0.6884, -0.2851, -1.0), (0.6884, -0.2851, 1.244), (0.5269, -0.5269, -0.6222), (0.5269, -0.5269, 1.244), (0.2851, -0.6884, -1.0), (0.2851, -0.6884, 1.244), (0.0, -0.7451, -1.0), (0.0, -0.7451, 1.244), (-0.2851, -0.6884, -1.0), (-0.2851, -0.6884, 1.244), (-0.5269, -0.5269, -0.6222), (-0.5269, -0.5269, 1.244), (-0.6884, -0.2851, -1.0), (-0.6884, -0.2851, 1.244), (-0.7451, 0.0, -1.0), (-0.7451, 0.0, 1.244), (-0.6884, 0.2851, -1.0), (-0.6884, 0.2851, 1.244), (-0.5269, 0.5269, -0.6222), (-0.5269, 0.5269, 1.244), (-0.2851, 0.6884, -1.0), (-0.2851, 0.6884, 1.244), (0.3827, 0.9239, 1.0), (0.0, 1.0, 1.0), (0.7071, 0.7071, 1.0), (0.9239, 0.3827, 1.0), (1.0, 0.0, 1.0), (0.9239, -0.3827, 1.0), (0.7071, -0.7071, 1.0), (0.3827, -0.9239, 1.0), (0.0, -1.0, 1.0), (-0.3827, -0.9239, 1.0), (-0.7071, -0.7071, 1.0), (-0.9239, -0.3827, 1.0), (-1.0, 0.0, 1.0), (-0.9239, 0.3827, 1.0), (-0.7071, 0.7071, 1.0), (-0.3827, 0.9239, 1.0), (0.0, 1.0, -1.0), (0.3827, 0.9239, -1.0), (0.7071, 0.7071, -0.6222), (0.9239, 0.3827, -1.0), (1.0, 0.0, -1.0), (0.9239, -0.3827, -1.0), (0.7071, -0.7071, -0.6222), (0.3827, -0.9239, -1.0), (0.0, -1.0, -1.0), (-0.3827, -0.9239, -1.0), (-0.7071, -0.7071, -0.6222), (-0.9239, -0.3827, -1.0), (-1.0, 0.0, -1.0), (-0.9239, 0.3827, -1.0), (-0.7071, 0.7071, -0.6222), (-0.3827, 0.9239, -1.0), (2.58e-09, 1.445, -2.8), (0.5531, 1.335, -2.8), (1.335, 0.5531, -2.8), (1.445, 0.0, -2.8), (1.335, -0.5531, -2.8), (0.5531, -1.335, -2.8), (2.58e-09, -1.445, -2.8), (-0.5531, -1.335, -2.8), (-1.335, -0.5531, -2.8), (-1.445, 0.0, -2.8), (-1.335, 0.5531, -2.8), (-0.5531, 1.335, -2.8), (0.0, 0.7451, -2.8), (0.2851, 0.6884, -2.8), (0.6884, 0.2851, -2.8), (0.7451, 0.0, -2.8), (0.6884, -0.2851, -2.8), (0.2851, -0.6884, -2.8), (0.0, -0.7451, -2.8), (-0.2851, -0.6884, -2.8), (-0.6884, -0.2851, -2.8), (-0.7451, 0.0, -2.8), (-0.6884, 0.2851, -2.8), (-0.2851, 0.6884, -2.8)], [], [(48, 33, 32, 49), (49, 32, 34, 50), (50, 34, 35, 51), (51, 35, 36, 52), (52, 36, 37, 53), (53, 37, 38, 54), (54, 38, 39, 55), (55, 39, 40, 56), (56, 40, 41, 57), (57, 41, 42, 58), (58, 42, 43, 59), (59, 43, 44, 60), (60, 44, 45, 61), (61, 45, 46, 62), (21, 19, 18, 20), (62, 46, 47, 63), (63, 47, 33, 48), (19, 17, 16, 18), (1, 3, 32, 33), (3, 5, 34, 32), (5, 7, 35, 34), (7, 9, 36, 35), (9, 11, 37, 36), (11, 13, 38, 37), (13, 15, 39, 38), (15, 17, 40, 39), (17, 19, 41, 40), (19, 21, 42, 41), (21, 23, 43, 42), (23, 25, 44, 43), (25, 27, 45, 44), (27, 29, 46, 45), (29, 31, 47, 46), (31, 1, 33, 47), (48, 49, 65, 64), (4, 2, 49, 50), (6, 4, 50, 51), (30, 63, 75, 87), (55, 56, 70, 69), (12, 10, 53, 54), (14, 12, 54, 55), (49, 2, 77, 65), (14, 55, 69, 81), (20, 18, 57, 58), (22, 20, 58, 59), (18, 16, 82, 83), (0, 30, 87, 76), (28, 26, 61, 62), (30, 28, 62, 63), (2, 0, 76, 77), (17, 15, 14, 16), (15, 13, 12, 14), (13, 11, 10, 12), (11, 9, 8, 10), (9, 7, 6, 8), (7, 5, 4, 6), (5, 3, 2, 4), (3, 1, 0, 2), (1, 31, 30, 0), (31, 29, 28, 30), (29, 27, 26, 28), (27, 25, 24, 26), (25, 23, 22, 24), (23, 21, 20, 22), (77, 76, 64, 65), (79, 78, 66, 67), (80, 79, 67, 68), (82, 81, 69, 70), (83, 82, 70, 71), (85, 84, 72, 73), (86, 85, 73, 74), (76, 87, 75, 64), (60, 61, 74, 73), (57, 18, 83, 71), (63, 48, 64, 75), (8, 6, 78, 79), (24, 22, 84, 85), (51, 52, 67, 66), (10, 8, 79, 80), (6, 51, 66, 78), (56, 57, 71, 70), (26, 24, 85, 86), (22, 59, 72, 84), (59, 60, 73, 72), (53, 10, 80, 68), (61, 26, 86, 74), (52, 53, 68, 67), (16, 14, 81, 82)])
_uv = me_cylinder_002.uv_layers.new(name='UVMap')
_uv.uv.foreach_set('vector', [1.0, 0.5, 1.0, 1.0, 0.9375, 1.0, 0.9375, 0.5, 0.9375, 0.5, 0.9375, 1.0, 0.875, 1.0, 0.875, 0.5, 0.875, 0.5, 0.875, 1.0, 0.8125, 1.0, 0.8125, 0.5, 0.8125, 0.5, 0.8125, 1.0, 0.75, 1.0, 0.75, 0.5, 0.75, 0.5, 0.75, 1.0, 0.6875, 1.0, 0.6875, 0.5, 0.6875, 0.5, 0.6875, 1.0, 0.625, 1.0, 0.625, 0.5, 0.625, 0.5, 0.625, 1.0, 0.5625, 1.0, 0.5625, 0.5, 0.5625, 0.5, 0.5625, 1.0, 0.5, 1.0, 0.5, 0.5, 0.5, 0.5, 0.5, 1.0, 0.4375, 1.0, 0.4375, 0.5, 0.4375, 0.5, 0.4375, 1.0, 0.375, 1.0, 0.375, 0.5, 0.375, 0.5, 0.375, 1.0, 0.3125, 1.0, 0.3125, 0.5, 0.3125, 0.5, 0.3125, 1.0, 0.25, 1.0, 0.25, 0.5, 0.25, 0.5, 0.25, 1.0, 0.1875, 1.0, 0.1875, 0.5, 0.1875, 0.5, 0.1875, 1.0, 0.125, 1.0, 0.125, 0.5, 0.1236, 0.1236, 0.1816, 0.08479, 0.6816, 0.08479, 0.6236, 0.1236, 0.125, 0.5, 0.125, 1.0, 0.0625, 1.0, 0.0625, 0.5, 0.0625, 0.5, 0.0625, 1.0, 0.0, 1.0, 0.0, 0.5, 0.1816, 0.08479, 0.25, 0.07118, 0.75, 0.07118, 0.6816, 0.08479, 0.25, 0.4288, 0.3184, 0.4152, 0.3418, 0.4717, 0.25, 0.49, 0.3184, 0.4152, 0.3764, 0.3764, 0.4197, 0.4197, 0.3418, 0.4717, 0.3764, 0.3764, 0.4152, 0.3184, 0.4717, 0.3418, 0.4197, 0.4197, 0.4152, 0.3184, 0.4288, 0.25, 0.49, 0.25, 0.4717, 0.3418, 0.4288, 0.25, 0.4152, 0.1816, 0.4717, 0.1582, 0.49, 0.25, 0.4152, 0.1816, 0.3764, 0.1236, 0.4197, 0.08029, 0.4717, 0.1582, 0.3764, 0.1236, 0.3184, 0.08479, 0.3418, 0.02827, 0.4197, 0.08029, 0.3184, 0.08479, 0.25, 0.07118, 0.25, 0.01, 0.3418, 0.02827, 0.25, 0.07118, 0.1816, 0.08479, 0.1582, 0.02827, 0.25, 0.01, 0.1816, 0.08479, 0.1236, 0.1236, 0.08029, 0.08029, 0.1582, 0.02827, 0.1236, 0.1236, 0.08479, 0.1816, 0.02827, 0.1582, 0.08029, 0.08029, 0.08479, 0.1816, 0.07118, 0.25, 0.01, 0.25, 0.02827, 0.1582, 0.07118, 0.25, 0.08479, 0.3184, 0.02827, 0.3418, 0.01, 0.25, 0.08479, 0.3184, 0.1236, 0.3764, 0.08029, 0.4197, 0.02827, 0.3418, 0.1236, 0.3764, 0.1816, 0.4152, 0.1582, 0.4717, 0.08029, 0.4197, 0.1816, 0.4152, 0.25, 0.4288, 0.25, 0.49, 0.1582, 0.4717, 1.0, 0.5, 0.9375, 0.5, 0.9375, 0.5, 1.0, 0.5, 0.8764, 0.3764, 0.8184, 0.4152, 0.8418, 0.4717, 0.9197, 0.4197, 0.9152, 0.3184, 0.8764, 0.3764, 0.9197, 0.4197, 0.9717, 0.3418, 0.6816, 0.4152, 0.6582, 0.4717, 0.6582, 0.4717, 0.6816, 0.4152, 0.5625, 0.5, 0.5, 0.5, 0.5, 0.5, 0.5625, 0.5, 0.8764, 0.1236, 0.9152, 0.1816, 0.9717, 0.1582, 0.9197, 0.08029, 0.8184, 0.08479, 0.8764, 0.1236, 0.9197, 0.08029, 0.8418, 0.02827, 0.8418, 0.4717, 0.8184, 0.4152, 0.8184, 0.4152, 0.8418, 0.4717, 0.8184, 0.08479, 0.8418, 0.02827, 0.8418, 0.02827, 0.8184, 0.08479, 0.6236, 0.1236, 0.6816, 0.08479, 0.6582, 0.02827, 0.5803, 0.08029, 0.5848, 0.1816, 0.6236, 0.1236, 0.5803, 0.08029, 0.5283, 0.1582, 0.6816, 0.08479, 0.75, 0.07118, 0.75, 0.07118, 0.6816, 0.08479, 0.75, 0.4288, 0.6816, 0.4152, 0.6816, 0.4152, 0.75, 0.4288, 0.6236, 0.3764, 0.5848, 0.3184, 0.5283, 0.3418, 0.5803, 0.4197, 0.6816, 0.4152, 0.6236, 0.3764, 0.5803, 0.4197, 0.6582, 0.4717, 0.8184, 0.4152, 0.75, 0.4288, 0.75, 0.4288, 0.8184, 0.4152, 0.25, 0.07118, 0.3184, 0.08479, 0.8184, 0.08479, 0.75, 0.07118, 0.3184, 0.08479, 0.3764, 0.1236, 0.8764, 0.1236, 0.8184, 0.08479, 0.3764, 0.1236, 0.4152, 0.1816, 0.9152, 0.1816, 0.8764, 0.1236, 0.4152, 0.1816, 0.4288, 0.25, 0.9288, 0.25, 0.9152, 0.1816, 0.4288, 0.25, 0.4152, 0.3184, 0.9152, 0.3184, 0.9288, 0.25, 0.4152, 0.3184, 0.3764, 0.3764, 0.8764, 0.3764, 0.9152, 0.3184, 0.3764, 0.3764, 0.3184, 0.4152, 0.8184, 0.4152, 0.8764, 0.3764, 0.3184, 0.4152, 0.25, 0.4288, 0.75, 0.4288, 0.8184, 0.4152, 0.25, 0.4288, 0.1816, 0.4152, 0.6816, 0.4152, 0.75, 0.4288, 0.1816, 0.4152, 0.1236, 0.3764, 0.6236, 0.3764, 0.6816, 0.4152, 0.1236, 0.3764, 0.08479, 0.3184, 0.5848, 0.3184, 0.6236, 0.3764, 0.08479, 0.3184, 0.07118, 0.25, 0.5712, 0.25, 0.5848, 0.3184, 0.07118, 0.25, 0.08479, 0.1816, 0.5848, 0.1816, 0.5712, 0.25, 0.08479, 0.1816, 0.1236, 0.1236, 0.6236, 0.1236, 0.5848, 0.1816, 0.8184, 0.4152, 0.75, 0.4288, 0.75, 0.49, 0.8418, 0.4717, 0.9288, 0.25, 0.9152, 0.3184, 0.9717, 0.3418, 0.99, 0.25, 0.9152, 0.1816, 0.9288, 0.25, 0.99, 0.25, 0.9717, 0.1582, 0.75, 0.07118, 0.8184, 0.08479, 0.8418, 0.02827, 0.75, 0.01, 0.6816, 0.08479, 0.75, 0.07118, 0.75, 0.01, 0.6582, 0.02827, 0.5712, 0.25, 0.5848, 0.1816, 0.5283, 0.1582, 0.51, 0.25, 0.5848, 0.3184, 0.5712, 0.25, 0.51, 0.25, 0.5283, 0.3418, 0.75, 0.4288, 0.6816, 0.4152, 0.6582, 0.4717, 0.75, 0.49, 0.25, 0.5, 0.1875, 0.5, 0.1875, 0.5, 0.25, 0.5, 0.6582, 0.02827, 0.6816, 0.08479, 0.6816, 0.08479, 0.6582, 0.02827, 0.0625, 0.5, 0.0, 0.5, 0.0, 0.5, 0.0625, 0.5, 0.9288, 0.25, 0.9152, 0.3184, 0.9152, 0.3184, 0.9288, 0.25, 0.5712, 0.25, 0.5848, 0.1816, 0.5848, 0.1816, 0.5712, 0.25, 0.8125, 0.5, 0.75, 0.5, 0.75, 0.5, 0.8125, 0.5, 0.9152, 0.1816, 0.9288, 0.25, 0.9288, 0.25, 0.9152, 0.1816, 0.9152, 0.3184, 0.9717, 0.3418, 0.9717, 0.3418, 0.9152, 0.3184, 0.5, 0.5, 0.4375, 0.5, 0.4375, 0.5, 0.5, 0.5, 0.5848, 0.3184, 0.5712, 0.25, 0.5712, 0.25, 0.5848, 0.3184, 0.5848, 0.1816, 0.5283, 0.1582, 0.5283, 0.1582, 0.5848, 0.1816, 0.3125, 0.5, 0.25, 0.5, 0.25, 0.5, 0.3125, 0.5, 0.9717, 0.1582, 0.9152, 0.1816, 0.9152, 0.1816, 0.9717, 0.1582, 0.5283, 0.3418, 0.5848, 0.3184, 0.5848, 0.3184, 0.5283, 0.3418, 0.75, 0.5, 0.6875, 0.5, 0.6875, 0.5, 0.75, 0.5, 0.75, 0.07118, 0.8184, 0.08479, 0.8184, 0.08479, 0.75, 0.07118])
me_cylinder_002.update()

# ---- objects
ob_cylinder = bpy.data.objects.new('Cylinder', me_cylinder)
ob_cylinder_001 = bpy.data.objects.new('Cylinder.001', me_cylinder_001)
ob_cylinder_002 = bpy.data.objects.new('Cylinder.002', me_cylinder_002)

# ---- transforms, parenting, visibility, modifiers, constraints
ob_cylinder.location = (0.0, 0.0, 0.0)
ob_cylinder.scale = (0.756, 0.756, 0.756)
ob_cylinder_001.location = (0.0, 0.0, 2.4)
ob_cylinder_002.location = (0.0, 0.0, 3.3)
ob_cylinder_002.scale = (0.3215, 0.3215, 0.3215)

# ---- collection membership
col_collection.objects.link(ob_cylinder)
col_collection.objects.link(ob_cylinder_001)
col_collection.objects.link(ob_cylinder_002)

# ---- scene / render settings (as saved in the file)
scene.frame_start = 1; scene.frame_end = 250; scene.frame_set(1)
scene.render.engine = 'BLENDER_EEVEE_NEXT'
scene.cycles.sampling_pattern = 'TABULATED_SOBOL'
scene.cycles.use_light_tree = False
scene.view_settings.view_transform = 'Filmic'
bpy.context.view_layer.update()

# ---- added for rendering (the .blend has no active camera and no usable light): camera, sun
cam_auto = bpy.data.cameras.new('AutoCamera')
cam_auto.lens = 50.0
cam_auto.sensor_width = 36.0
cam_auto.clip_end = 1000.0
ob_auto_camera = bpy.data.objects.new('AutoCamera', cam_auto)
scene.collection.objects.link(ob_auto_camera)
ob_auto_camera.location = (6.64504, -7.97404, 8.5732)
ob_auto_camera.rotation_euler = (1.09748, -7.21219e-08, 0.694738)
scene.camera = ob_auto_camera
light_auto_sun = bpy.data.lights.new('AutoSun', 'SUN')
light_auto_sun.energy = 3.0
light_auto_sun.angle = 0.0523599
ob_auto_sun = bpy.data.objects.new('AutoSun', light_auto_sun)
scene.collection.objects.link(ob_auto_sun)
ob_auto_sun.rotation_euler = (0.872665, 0.174533, 0.523599)
bpy.context.view_layer.update()
